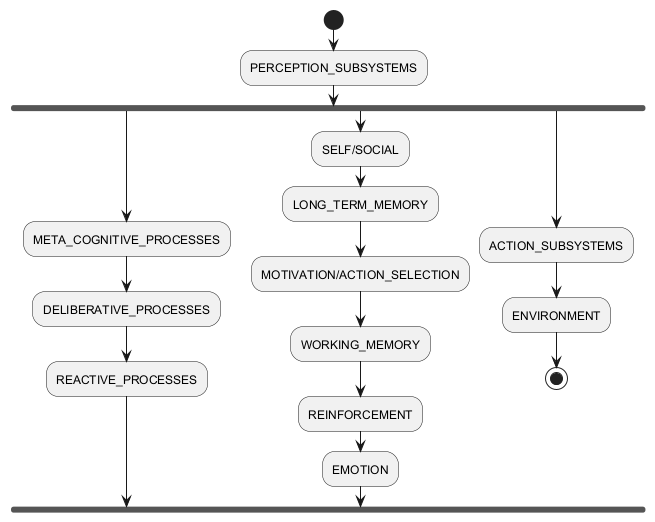

The diagram above was rendered by PlantUML. Its source (embedded in the PNG):
@startuml
start
:PERCEPTION_SUBSYSTEMS;
fork
    :META_COGNITIVE_PROCESSES;
    :DELIBERATIVE_PROCESSES;
    :REACTIVE_PROCESSES;
fork again
    :SELF/SOCIAL;
    :LONG_TERM_MEMORY;
    :MOTIVATION/ACTION_SELECTION;
    :WORKING_MEMORY;
    :REINFORCEMENT;
    :EMOTION;
fork again
    :ACTION_SUBSYSTEMS;
:ENVIRONMENT;
stop
@enduml